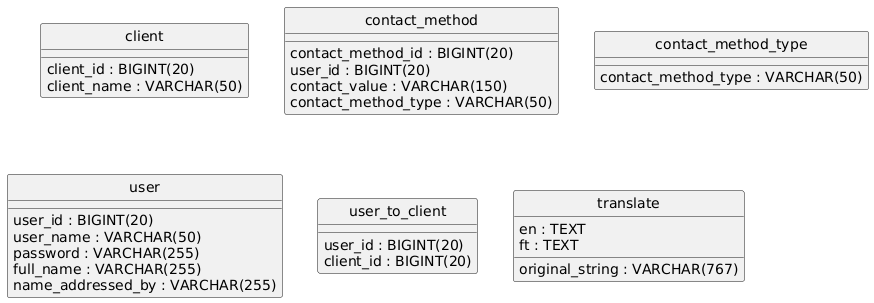

The diagram above was rendered by PlantUML. Its source (embedded in the PNG):
@startuml
hide circle
skinparam linetype ortho

entity "client" as client {
  client_id : BIGINT(20)
  client_name : VARCHAR(50)
}

entity "contact_method" as contact_method {
  contact_method_id : BIGINT(20)
  user_id : BIGINT(20)
  contact_value : VARCHAR(150)
  contact_method_type : VARCHAR(50)
}

entity "contact_method_type" as contact_method_type {
  contact_method_type : VARCHAR(50)
}

entity "user" as user {
  user_id : BIGINT(20)
  user_name : VARCHAR(50)
  password : VARCHAR(255)
  full_name : VARCHAR(255)
  name_addressed_by : VARCHAR(255)
}

entity "user_to_client" as user_to_client {
  user_id : BIGINT(20)
  client_id : BIGINT(20)
}

entity "translate" as translate {
  original_string : VARCHAR(767)
  en : TEXT
  ft : TEXT
}

@enduml